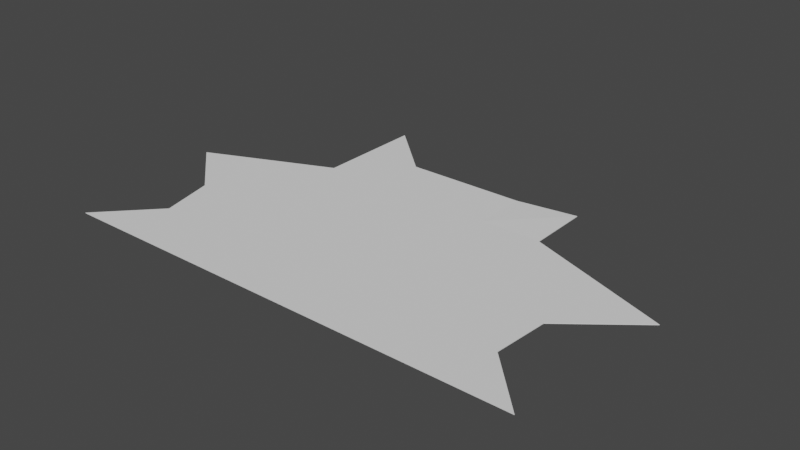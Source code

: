# Source: Foundation.blend  (saved by Blender 3.6.13; exported with 4.5.12 LTS)
import bpy
from mathutils import Matrix  # noqa: F401  (used for matrix-valued properties, if any)

bpy.ops.wm.read_factory_settings(use_empty=True)
scene = bpy.context.scene
scene.name = 'Scene'

# ---- collections
col_collection = bpy.data.collections.new('Collection'); scene.collection.children.link(col_collection)

# ---- world
world_world = bpy.data.worlds.new('World'); scene.world = world_world
world_world.use_nodes = True; world_world.node_tree.nodes.clear()
_N = world_world.node_tree.nodes; _L = world_world.node_tree.links
n0 = _N.new('ShaderNodeOutputWorld'); n0.name = 'World Output'; n0.location = (300, 300)
n1 = _N.new('ShaderNodeBackground'); n1.name = 'Background'; n1.location = (10, 300)
n1.inputs[0].default_value = (0.05088, 0.05088, 0.05088, 1.0)
_L.new(n1.outputs[0], n0.inputs[0])
n0.is_active_output = True
world_world.color = (0.05088, 0.05088, 0.05088)
world_world.use_sun_shadow = False
world_world.sun_shadow_jitter_overblur = 0.0

# ---- meshes
me_cube_001 = bpy.data.meshes.new('Cube.001')
me_cube_001.from_pydata([(-1.88, -1.0, -1.0), (-1.88, -1.0, 1.0), (-1.0, 1.409, -1.0), (-1.0, 1.409, 1.0), (2.029, -1.0, -1.0), (2.029, -1.0, 1.0), (1.008, 1.046, 3.325), (1.008, 1.046, 5.325), (-1.0, 0.6, -1.0), (-2.049, 0.2, -1.0), (-1.559, -0.2, -1.0), (-1.452, -0.6, -1.0), (-1.452, -0.6, 1.0), (-1.559, -0.2, 1.0), (-2.049, 0.2, 1.0), (-1.0, 0.6, 1.0), (1.594, -0.6, -1.0), (1.631, -0.2, -1.0), (2.199, 0.2, -1.0), (1.0, 0.6, -1.0), (1.0, 0.6, 1.0), (2.199, 0.2, 1.0), (1.631, -0.2, 1.0), (1.594, -0.6, 1.0), (0.5, 1.0, -1.0), (0.0, 1.0, -1.0), (-0.5, 1.0, -1.0), (-0.5, 1.0, 1.0), (0.0, 1.0, 1.0), (0.5, 1.0, 1.0), (-0.5, -1.0, -1.0), (0.0, -1.0, -1.0), (0.5, -1.0, -1.0), (0.5, -1.0, 1.0), (0.0, -1.0, 1.0), (-0.5, -1.0, 1.0), (-0.5, 0.6, 1.0), (0.0, 0.6, 1.0), (0.5, 0.6, 1.0), (-0.5, 0.2, 1.0), (0.0, 0.2, 1.0), (0.5, 0.2, 1.0), (-0.5, -0.2, 1.0), (0.0, -0.2, 1.0), (0.5, -0.2, 1.0), (-0.5, -0.6, 1.0), (0.0, -0.6, 1.0), (0.5, -0.6, 1.0), (0.5, 0.6, -1.0), (0.0, 0.6, -1.0), (-0.5, 0.6, -1.0), (0.5, 0.2, -1.0), (0.0, 0.2, -1.0), (-0.5, 0.2, -1.0), (0.5, -0.2, -1.0), (0.0, -0.2, -1.0), (-0.5, -0.2, -1.0), (0.5, -0.6, -1.0), (0.0, -0.6, -1.0), (-0.5, -0.6, -1.0)], [], [(8, 15, 3, 2), (24, 29, 7, 6), (16, 23, 5, 4), (30, 35, 1, 0), (57, 16, 4, 32), (45, 12, 1, 35), (27, 3, 15, 36), (36, 15, 14, 39), (39, 14, 13, 42), (42, 13, 12, 45), (24, 6, 19, 48), (48, 19, 18, 51), (51, 18, 17, 54), (54, 17, 16, 57), (6, 7, 20, 19), (19, 20, 21, 18), (18, 21, 22, 17), (17, 22, 23, 16), (0, 1, 12, 11), (11, 12, 13, 10), (10, 13, 14, 9), (9, 14, 15, 8), (10, 56, 59, 11), (56, 55, 58, 59), (55, 54, 57, 58), (9, 53, 56, 10), (53, 52, 55, 56), (52, 51, 54, 55), (8, 50, 53, 9), (50, 49, 52, 53), (49, 48, 51, 52), (2, 26, 50, 8), (26, 25, 49, 50), (25, 24, 48, 49), (22, 44, 47, 23), (44, 43, 46, 47), (43, 42, 45, 46), (21, 41, 44, 22), (41, 40, 43, 44), (40, 39, 42, 43), (20, 38, 41, 21), (38, 37, 40, 41), (37, 36, 39, 40), (7, 29, 38, 20), (29, 28, 37, 38), (28, 27, 36, 37), (23, 47, 33, 5), (47, 46, 34, 33), (46, 45, 35, 34), (11, 59, 30, 0), (59, 58, 31, 30), (58, 57, 32, 31), (4, 5, 33, 32), (32, 33, 34, 31), (31, 34, 35, 30), (2, 3, 27, 26), (26, 27, 28, 25), (25, 28, 29, 24)])
_uv = me_cube_001.uv_layers.new(name='UVMap')
_uv.uv.foreach_set('vector', [0.375, 0.2, 0.625, 0.2, 0.625, 0.25, 0.375, 0.25, 0.375, 0.4375, 0.625, 0.4375, 0.625, 0.5, 0.375, 0.5, 0.375, 0.7, 0.625, 0.7, 0.625, 0.75, 0.375, 0.75, 0.375, 0.9375, 0.625, 0.9375, 0.625, 1.0, 0.375, 1.0, 0.3125, 0.7, 0.375, 0.7, 0.375, 0.75, 0.3125, 0.75, 0.8125, 0.7, 0.875, 0.7, 0.875, 0.75, 0.8125, 0.75, 0.8125, 0.5, 0.875, 0.5, 0.875, 0.55, 0.8125, 0.55, 0.8125, 0.55, 0.875, 0.55, 0.875, 0.6, 0.8125, 0.6, 0.8125, 0.6, 0.875, 0.6, 0.875, 0.65, 0.8125, 0.65, 0.8125, 0.65, 0.875, 0.65, 0.875, 0.7, 0.8125, 0.7, 0.3125, 0.5, 0.375, 0.5, 0.375, 0.55, 0.3125, 0.55, 0.3125, 0.55, 0.375, 0.55, 0.375, 0.6, 0.3125, 0.6, 0.3125, 0.6, 0.375, 0.6, 0.375, 0.65, 0.3125, 0.65, 0.3125, 0.65, 0.375, 0.65, 0.375, 0.7, 0.3125, 0.7, 0.375, 0.5, 0.625, 0.5, 0.625, 0.55, 0.375, 0.55, 0.375, 0.55, 0.625, 0.55, 0.625, 0.6, 0.375, 0.6, 0.375, 0.6, 0.625, 0.6, 0.625, 0.65, 0.375, 0.65, 0.375, 0.65, 0.625, 0.65, 0.625, 0.7, 0.375, 0.7, 0.375, 0.0, 0.625, 0.0, 0.625, 0.05, 0.375, 0.05, 0.375, 0.05, 0.625, 0.05, 0.625, 0.1, 0.375, 0.1, 0.375, 0.1, 0.625, 0.1, 0.625, 0.15, 0.375, 0.15, 0.375, 0.15, 0.625, 0.15, 0.625, 0.2, 0.375, 0.2, 0.125, 0.65, 0.1875, 0.65, 0.1875, 0.7, 0.125, 0.7, 0.1875, 0.65, 0.25, 0.65, 0.25, 0.7, 0.1875, 0.7, 0.25, 0.65, 0.3125, 0.65, 0.3125, 0.7, 0.25, 0.7, 0.125, 0.6, 0.1875, 0.6, 0.1875, 0.65, 0.125, 0.65, 0.1875, 0.6, 0.25, 0.6, 0.25, 0.65, 0.1875, 0.65, 0.25, 0.6, 0.3125, 0.6, 0.3125, 0.65, 0.25, 0.65, 0.125, 0.55, 0.1875, 0.55, 0.1875, 0.6, 0.125, 0.6, 0.1875, 0.55, 0.25, 0.55, 0.25, 0.6, 0.1875, 0.6, 0.25, 0.55, 0.3125, 0.55, 0.3125, 0.6, 0.25, 0.6, 0.125, 0.5, 0.1875, 0.5, 0.1875, 0.55, 0.125, 0.55, 0.1875, 0.5, 0.25, 0.5, 0.25, 0.55, 0.1875, 0.55, 0.25, 0.5, 0.3125, 0.5, 0.3125, 0.55, 0.25, 0.55, 0.625, 0.65, 0.6875, 0.65, 0.6875, 0.7, 0.625, 0.7, 0.6875, 0.65, 0.75, 0.65, 0.75, 0.7, 0.6875, 0.7, 0.75, 0.65, 0.8125, 0.65, 0.8125, 0.7, 0.75, 0.7, 0.625, 0.6, 0.6875, 0.6, 0.6875, 0.65, 0.625, 0.65, 0.6875, 0.6, 0.75, 0.6, 0.75, 0.65, 0.6875, 0.65, 0.75, 0.6, 0.8125, 0.6, 0.8125, 0.65, 0.75, 0.65, 0.625, 0.55, 0.6875, 0.55, 0.6875, 0.6, 0.625, 0.6, 0.6875, 0.55, 0.75, 0.55, 0.75, 0.6, 0.6875, 0.6, 0.75, 0.55, 0.8125, 0.55, 0.8125, 0.6, 0.75, 0.6, 0.625, 0.5, 0.6875, 0.5, 0.6875, 0.55, 0.625, 0.55, 0.6875, 0.5, 0.75, 0.5, 0.75, 0.55, 0.6875, 0.55, 0.75, 0.5, 0.8125, 0.5, 0.8125, 0.55, 0.75, 0.55, 0.625, 0.7, 0.6875, 0.7, 0.6875, 0.75, 0.625, 0.75, 0.6875, 0.7, 0.75, 0.7, 0.75, 0.75, 0.6875, 0.75, 0.75, 0.7, 0.8125, 0.7, 0.8125, 0.75, 0.75, 0.75, 0.125, 0.7, 0.1875, 0.7, 0.1875, 0.75, 0.125, 0.75, 0.1875, 0.7, 0.25, 0.7, 0.25, 0.75, 0.1875, 0.75, 0.25, 0.7, 0.3125, 0.7, 0.3125, 0.75, 0.25, 0.75, 0.375, 0.75, 0.625, 0.75, 0.625, 0.8125, 0.375, 0.8125, 0.375, 0.8125, 0.625, 0.8125, 0.625, 0.875, 0.375, 0.875, 0.375, 0.875, 0.625, 0.875, 0.625, 0.9375, 0.375, 0.9375, 0.375, 0.25, 0.625, 0.25, 0.625, 0.3125, 0.375, 0.3125, 0.375, 0.3125, 0.625, 0.3125, 0.625, 0.375, 0.375, 0.375, 0.375, 0.375, 0.625, 0.375, 0.625, 0.4375, 0.375, 0.4375])
me_cube_001.update()

# ---- objects
ob_cube = bpy.data.objects.new('Cube', me_cube_001)

# ---- transforms, parenting, visibility, modifiers, constraints
ob_cube.location = (0.0, 0.0, 0.9617)
ob_cube.scale = (200.0, 225.0, 0.5)

# ---- collection membership
col_collection.objects.link(ob_cube)

# ---- scene / render settings (as saved in the file)
scene.frame_start = 1; scene.frame_end = 250; scene.frame_set(62)
scene.render.engine = 'BLENDER_EEVEE_NEXT'
scene.cycles.sampling_pattern = 'TABULATED_SOBOL'
scene.view_settings.view_transform = 'Filmic'
bpy.context.view_layer.update()

# ---- added for rendering (the .blend has no active camera and no usable light): camera, sun
cam_auto = bpy.data.cameras.new('AutoCamera')
cam_auto.lens = 50.0
cam_auto.sensor_width = 36.0
cam_auto.clip_end = 16363.3
ob_auto_camera = bpy.data.objects.new('AutoCamera', cam_auto)
scene.collection.objects.link(ob_auto_camera)
ob_auto_camera.location = (947.38, -1072.8, 747.951)
ob_auto_camera.rotation_euler = (1.09748, -7.21219e-08, 0.694738)
scene.camera = ob_auto_camera
light_auto_sun = bpy.data.lights.new('AutoSun', 'SUN')
light_auto_sun.energy = 3.0
light_auto_sun.angle = 0.0523599
ob_auto_sun = bpy.data.objects.new('AutoSun', light_auto_sun)
scene.collection.objects.link(ob_auto_sun)
ob_auto_sun.rotation_euler = (0.872665, 0.174533, 0.523599)
bpy.context.view_layer.update()
